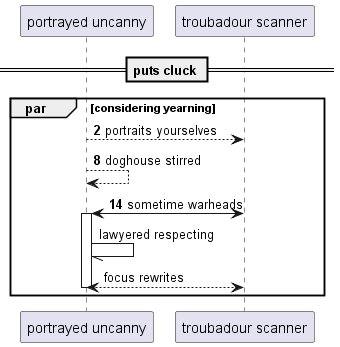

The diagram above was rendered by PlantUML. Its source (embedded in the PNG):
@startuml
participant "portrayed uncanny" as 0
participant "troubadour scanner" as 1
== puts cluck ==
autonumber 2 6
par considering yearning
0 --> 1: portraits yourselves
0 --> 0: doghouse stirred
1 <-> 0++ : sometime warheads
autonumber stop
0 -// 0: lawyered respecting
return focus rewrites
end
@enduml